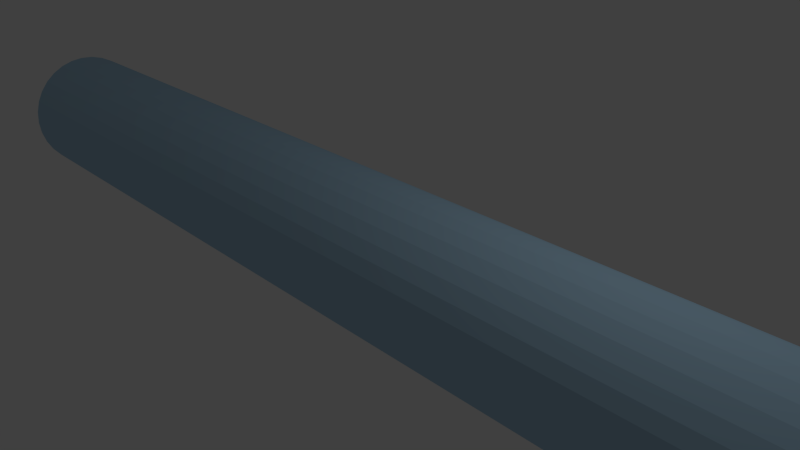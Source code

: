 # Source: beam.blend  (saved by Blender 2.69.0; exported with 4.5.12 LTS)
import bpy
from mathutils import Matrix  # noqa: F401  (used for matrix-valued properties, if any)

bpy.ops.wm.read_factory_settings(use_empty=True)
scene = bpy.context.scene
scene.name = 'Scene'

# ---- collections
col_collection_1 = bpy.data.collections.new('Collection 1'); scene.collection.children.link(col_collection_1)

# ---- materials (node trees are filled in below, after node groups)
mat_material_001 = bpy.data.materials.new('Material.001')
mat_material_001.alpha_threshold = 0.0
mat_material_001.use_transparent_shadow = False
mat_material_001.diffuse_color = (0.4184, 0.631, 0.8, 1.0)
mat_material_001.roughness = 0.5
mat_material_001.line_color = (0.0, 0.0, 0.0, 1.0)

# ---- material node trees

# ---- world
world_world = bpy.data.worlds.new('World'); scene.world = world_world
world_world.color = (0.05088, 0.05088, 0.05088)
world_world.use_sun_shadow = False
world_world.sun_shadow_jitter_overblur = 0.0
world_world.cycles.sampling_method = 'MANUAL'
world_world.cycles.sample_map_resolution = 256

# ---- cameras
cam_camera = bpy.data.cameras.new('Camera')
cam_camera.clip_end = 100.0
cam_camera.lens = 35.0
cam_camera.sensor_width = 32.0
cam_camera.sensor_height = 18.0
cam_camera.ortho_scale = 7.314
cam_camera.dof.focus_distance = 0.0
cam_camera.dof.aperture_fstop = 128.0

# ---- lights
light_lamp = bpy.data.lights.new('Lamp', 'POINT')
light_lamp.transmission_factor = 0.0
light_lamp.cutoff_distance = 30.0
light_lamp.energy = 100.0
light_lamp.shadow_buffer_clip_start = 1.001
light_lamp.shadow_soft_size = 0.1
light_lamp.shadow_maximum_resolution = 0.006
light_lamp.use_absolute_resolution = True
light_lamp.cycles.use_multiple_importance_sampling = False

# ---- meshes
me_cylinder = bpy.data.meshes.new('Cylinder')
me_cylinder.from_pydata([(0.0, 1.0, -1.0), (0.0, 1.0, 1.0), (0.1951, 0.9808, -1.0), (0.1951, 0.9808, 1.0), (0.3827, 0.9239, -1.0), (0.3827, 0.9239, 1.0), (0.5556, 0.8315, -1.0), (0.5556, 0.8315, 1.0), (0.7071, 0.7071, -1.0), (0.7071, 0.7071, 1.0), (0.8315, 0.5556, -1.0), (0.8315, 0.5556, 1.0), (0.9239, 0.3827, -1.0), (0.9239, 0.3827, 1.0), (0.9808, 0.1951, -1.0), (0.9808, 0.1951, 1.0), (1.0, 7.55e-08, -1.0), (1.0, 7.55e-08, 1.0), (0.9808, -0.1951, -1.0), (0.9808, -0.1951, 1.0), (0.9239, -0.3827, -1.0), (0.9239, -0.3827, 1.0), (0.8315, -0.5556, -1.0), (0.8315, -0.5556, 1.0), (0.7071, -0.7071, -1.0), (0.7071, -0.7071, 1.0), (0.5556, -0.8315, -1.0), (0.5556, -0.8315, 1.0), (0.3827, -0.9239, -1.0), (0.3827, -0.9239, 1.0), (0.1951, -0.9808, -1.0), (0.1951, -0.9808, 1.0), (-3.258e-07, -1.0, -1.0), (-3.258e-07, -1.0, 1.0), (-0.1951, -0.9808, -1.0), (-0.1951, -0.9808, 1.0), (-0.3827, -0.9239, -1.0), (-0.3827, -0.9239, 1.0), (-0.5556, -0.8315, -1.0), (-0.5556, -0.8315, 1.0), (-0.7071, -0.7071, -1.0), (-0.7071, -0.7071, 1.0), (-0.8315, -0.5556, -1.0), (-0.8315, -0.5556, 1.0), (-0.9239, -0.3827, -1.0), (-0.9239, -0.3827, 1.0), (-0.9808, -0.1951, -1.0), (-0.9808, -0.1951, 1.0), (-1.0, 9.656e-07, -1.0), (-1.0, 9.656e-07, 1.0), (-0.9808, 0.1951, -1.0), (-0.9808, 0.1951, 1.0), (-0.9239, 0.3827, -1.0), (-0.9239, 0.3827, 1.0), (-0.8315, 0.5556, -1.0), (-0.8315, 0.5556, 1.0), (-0.7071, 0.7071, -1.0), (-0.7071, 0.7071, 1.0), (-0.5556, 0.8315, -1.0), (-0.5556, 0.8315, 1.0), (-0.3827, 0.9239, -1.0), (-0.3827, 0.9239, 1.0), (-0.1951, 0.9808, -1.0), (-0.1951, 0.9808, 1.0)], [], [(0, 1, 3, 2), (2, 3, 5, 4), (4, 5, 7, 6), (6, 7, 9, 8), (8, 9, 11, 10), (10, 11, 13, 12), (12, 13, 15, 14), (14, 15, 17, 16), (16, 17, 19, 18), (18, 19, 21, 20), (20, 21, 23, 22), (22, 23, 25, 24), (24, 25, 27, 26), (26, 27, 29, 28), (28, 29, 31, 30), (30, 31, 33, 32), (32, 33, 35, 34), (34, 35, 37, 36), (36, 37, 39, 38), (38, 39, 41, 40), (40, 41, 43, 42), (42, 43, 45, 44), (44, 45, 47, 46), (46, 47, 49, 48), (48, 49, 51, 50), (50, 51, 53, 52), (52, 53, 55, 54), (54, 55, 57, 56), (56, 57, 59, 58), (58, 59, 61, 60), (3, 1, 63, 61, 59, 57, 55, 53, 51, 49, 47, 45, 43, 41, 39, 37, 35, 33, 31, 29, 27, 25, 23, 21, 19, 17, 15, 13, 11, 9, 7, 5), (62, 63, 1, 0), (60, 61, 63, 62), (0, 2, 4, 6, 8, 10, 12, 14, 16, 18, 20, 22, 24, 26, 28, 30, 32, 34, 36, 38, 40, 42, 44, 46, 48, 50, 52, 54, 56, 58, 60, 62)])
me_cylinder.materials.append(mat_material_001)
me_cylinder.use_remesh_preserve_volume = False
me_cylinder.use_remesh_preserve_attributes = False
me_cylinder.use_mirror_vertex_groups = False
me_cylinder.update()

# ---- objects
ob_cylinder = bpy.data.objects.new('Cylinder', me_cylinder)
ob_lamp = bpy.data.objects.new('Lamp', light_lamp)
ob_camera = bpy.data.objects.new('Camera', cam_camera)

# ---- transforms, parenting, visibility, modifiers, constraints
ob_cylinder.location = (0.0, 0.0, 0.0)
ob_cylinder.rotation_euler = (0.0, 1.571, 0.0)
ob_cylinder.scale = (1.0, 1.0, 8.0)
ob_cylinder.lineart.crease_threshold = 0.0
ob_lamp.location = (4.076, 1.005, 5.904)
ob_lamp.rotation_euler = (0.6503, 0.05522, 1.866)
ob_lamp.lock_rotations_4d = False
ob_lamp.empty_display_type = 'ARROWS'
ob_lamp.color = (0.0, 0.0, 0.0, 0.0)
ob_lamp.lineart.crease_threshold = 0.0
ob_camera.location = (7.481, -6.508, 5.344)
ob_camera.rotation_euler = (1.109, 0.01082, 0.8149)
ob_camera.lock_rotations_4d = False
ob_camera.empty_display_type = 'ARROWS'
ob_camera.color = (0.0, 0.0, 0.0, 0.0)
ob_camera.display_type = 'WIRE'
ob_camera.lineart.crease_threshold = 0.0

# ---- collection membership
col_collection_1.objects.link(ob_cylinder)
col_collection_1.objects.link(ob_lamp)
col_collection_1.objects.link(ob_camera)

# ---- scene / render settings (as saved in the file)
scene.camera = ob_camera
scene.frame_start = 1; scene.frame_end = 250; scene.frame_set(1)
scene.render.engine = 'BLENDER_EEVEE_NEXT'
scene.render.image_settings.compression = 90
scene.render.resolution_percentage = 50
scene.render.dither_intensity = 0.0
scene.cycles.use_denoising = False
scene.cycles.samples = 10
scene.cycles.sampling_pattern = 'TABULATED_SOBOL'
scene.cycles.light_sampling_threshold = 0.0
scene.cycles.use_adaptive_sampling = False
scene.cycles.use_light_tree = False
scene.cycles.blur_glossy = 0.0
scene.cycles.volume_bounces = 1
scene.cycles.pixel_filter_type = 'GAUSSIAN'
scene.cycles.sample_clamp_indirect = 0.0
scene.view_settings.view_transform = 'Standard'
bpy.context.view_layer.update()
